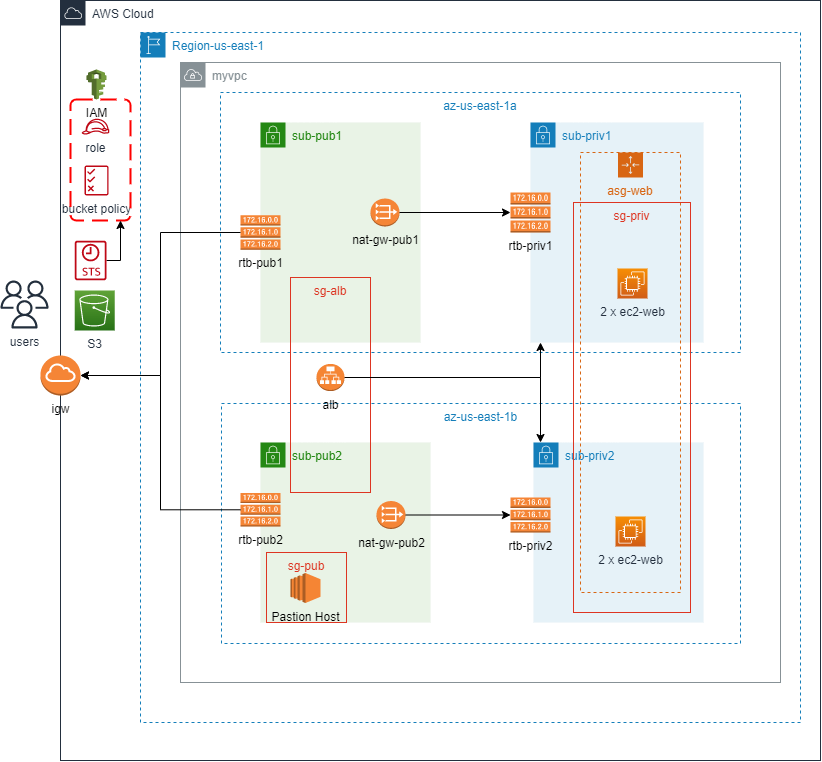

The diagram above was exported from draw.io. Its source (the exported page's mxGraphModel, read from the mxfile embedded in the PNG):
<mxGraphModel dx="1483" dy="927" grid="1" gridSize="10" guides="1" tooltips="1" connect="1" arrows="1" fold="1" page="1" pageScale="1" pageWidth="850" pageHeight="1100" math="0" shadow="0">
  <root>
    <mxCell id="0" />
    <mxCell id="1" parent="0" />
    <mxCell id="vDRLlnwL9qfHjMJsbmLs-1" value="AWS Cloud" style="points=[[0,0],[0.25,0],[0.5,0],[0.75,0],[1,0],[1,0.25],[1,0.5],[1,0.75],[1,1],[0.75,1],[0.5,1],[0.25,1],[0,1],[0,0.75],[0,0.5],[0,0.25]];outlineConnect=0;gradientColor=none;html=1;whiteSpace=wrap;fontSize=12;fontStyle=0;container=1;pointerEvents=0;collapsible=0;recursiveResize=0;shape=mxgraph.aws4.group;grIcon=mxgraph.aws4.group_aws_cloud;strokeColor=#232F3E;fillColor=none;verticalAlign=top;align=left;spacingLeft=30;fontColor=#232F3E;dashed=0;" parent="1" vertex="1">
      <mxGeometry x="80" y="40" width="760" height="760" as="geometry" />
    </mxCell>
    <mxCell id="vDRLlnwL9qfHjMJsbmLs-5" value="Region-us-east-1" style="points=[[0,0],[0.25,0],[0.5,0],[0.75,0],[1,0],[1,0.25],[1,0.5],[1,0.75],[1,1],[0.75,1],[0.5,1],[0.25,1],[0,1],[0,0.75],[0,0.5],[0,0.25]];outlineConnect=0;gradientColor=none;html=1;whiteSpace=wrap;fontSize=12;fontStyle=0;container=1;pointerEvents=0;collapsible=0;recursiveResize=0;shape=mxgraph.aws4.group;grIcon=mxgraph.aws4.group_region;strokeColor=#147EBA;fillColor=none;verticalAlign=top;align=left;spacingLeft=30;fontColor=#147EBA;dashed=1;" parent="vDRLlnwL9qfHjMJsbmLs-1" vertex="1">
      <mxGeometry x="80" y="32" width="660" height="690" as="geometry" />
    </mxCell>
    <mxCell id="vDRLlnwL9qfHjMJsbmLs-3" value="myvpc" style="sketch=0;outlineConnect=0;gradientColor=none;html=1;whiteSpace=wrap;fontSize=12;fontStyle=0;shape=mxgraph.aws4.group;grIcon=mxgraph.aws4.group_vpc;strokeColor=#879196;fillColor=none;verticalAlign=top;align=left;spacingLeft=30;fontColor=#879196;dashed=0;" parent="vDRLlnwL9qfHjMJsbmLs-5" vertex="1">
      <mxGeometry x="40" y="30" width="600" height="620" as="geometry" />
    </mxCell>
    <mxCell id="vDRLlnwL9qfHjMJsbmLs-10" value="az-us-east-1a" style="fillColor=none;strokeColor=#147EBA;dashed=1;verticalAlign=top;fontStyle=0;fontColor=#147EBA;" parent="vDRLlnwL9qfHjMJsbmLs-5" vertex="1">
      <mxGeometry x="80" y="60" width="520" height="260" as="geometry" />
    </mxCell>
    <mxCell id="vDRLlnwL9qfHjMJsbmLs-11" value="az-us-east-1b" style="fillColor=none;strokeColor=#147EBA;dashed=1;verticalAlign=top;fontStyle=0;fontColor=#147EBA;" parent="vDRLlnwL9qfHjMJsbmLs-5" vertex="1">
      <mxGeometry x="81" y="371" width="519" height="240" as="geometry" />
    </mxCell>
    <mxCell id="vDRLlnwL9qfHjMJsbmLs-13" value="sub-priv1" style="points=[[0,0],[0.25,0],[0.5,0],[0.75,0],[1,0],[1,0.25],[1,0.5],[1,0.75],[1,1],[0.75,1],[0.5,1],[0.25,1],[0,1],[0,0.75],[0,0.5],[0,0.25]];outlineConnect=0;gradientColor=none;html=1;whiteSpace=wrap;fontSize=12;fontStyle=0;container=1;pointerEvents=0;collapsible=0;recursiveResize=0;shape=mxgraph.aws4.group;grIcon=mxgraph.aws4.group_security_group;grStroke=0;strokeColor=#147EBA;fillColor=#E6F2F8;verticalAlign=top;align=left;spacingLeft=30;fontColor=#147EBA;dashed=0;" parent="vDRLlnwL9qfHjMJsbmLs-5" vertex="1">
      <mxGeometry x="390" y="90" width="173" height="220" as="geometry" />
    </mxCell>
    <mxCell id="vDRLlnwL9qfHjMJsbmLs-38" value="rtb-priv1" style="outlineConnect=0;dashed=0;verticalLabelPosition=bottom;verticalAlign=top;align=center;html=1;shape=mxgraph.aws3.route_table;fillColor=#F58536;gradientColor=none;" parent="vDRLlnwL9qfHjMJsbmLs-13" vertex="1">
      <mxGeometry x="-20" y="70" width="40" height="40" as="geometry" />
    </mxCell>
    <mxCell id="vDRLlnwL9qfHjMJsbmLs-14" value="sub-priv2" style="points=[[0,0],[0.25,0],[0.5,0],[0.75,0],[1,0],[1,0.25],[1,0.5],[1,0.75],[1,1],[0.75,1],[0.5,1],[0.25,1],[0,1],[0,0.75],[0,0.5],[0,0.25]];outlineConnect=0;gradientColor=none;html=1;whiteSpace=wrap;fontSize=12;fontStyle=0;container=1;pointerEvents=0;collapsible=0;recursiveResize=0;shape=mxgraph.aws4.group;grIcon=mxgraph.aws4.group_security_group;grStroke=0;strokeColor=#147EBA;fillColor=#E6F2F8;verticalAlign=top;align=left;spacingLeft=30;fontColor=#147EBA;dashed=0;" parent="vDRLlnwL9qfHjMJsbmLs-5" vertex="1">
      <mxGeometry x="393" y="410" width="170" height="180" as="geometry" />
    </mxCell>
    <mxCell id="vDRLlnwL9qfHjMJsbmLs-16" value="sub-pub2" style="points=[[0,0],[0.25,0],[0.5,0],[0.75,0],[1,0],[1,0.25],[1,0.5],[1,0.75],[1,1],[0.75,1],[0.5,1],[0.25,1],[0,1],[0,0.75],[0,0.5],[0,0.25]];outlineConnect=0;gradientColor=none;html=1;whiteSpace=wrap;fontSize=12;fontStyle=0;container=1;pointerEvents=0;collapsible=0;recursiveResize=0;shape=mxgraph.aws4.group;grIcon=mxgraph.aws4.group_security_group;grStroke=0;strokeColor=#248814;fillColor=#E9F3E6;verticalAlign=top;align=left;spacingLeft=30;fontColor=#248814;dashed=0;" parent="vDRLlnwL9qfHjMJsbmLs-5" vertex="1">
      <mxGeometry x="120" y="410" width="170" height="180" as="geometry" />
    </mxCell>
    <mxCell id="famLFv4YJSySRzFKgejF-15" value="Pastion Host" style="outlineConnect=0;dashed=0;verticalLabelPosition=bottom;verticalAlign=top;align=center;html=1;shape=mxgraph.aws3.ec2;fillColor=#F58534;gradientColor=none;" parent="vDRLlnwL9qfHjMJsbmLs-16" vertex="1">
      <mxGeometry x="30" y="130.5" width="30" height="30" as="geometry" />
    </mxCell>
    <mxCell id="famLFv4YJSySRzFKgejF-13" value="rtb-pub2" style="outlineConnect=0;dashed=0;verticalLabelPosition=bottom;verticalAlign=top;align=center;html=1;shape=mxgraph.aws3.route_table;fillColor=#F58536;gradientColor=none;" parent="vDRLlnwL9qfHjMJsbmLs-16" vertex="1">
      <mxGeometry x="-20" y="50.5" width="40" height="33.5" as="geometry" />
    </mxCell>
    <mxCell id="vDRLlnwL9qfHjMJsbmLs-25" value="asg-web" style="points=[[0,0],[0.25,0],[0.5,0],[0.75,0],[1,0],[1,0.25],[1,0.5],[1,0.75],[1,1],[0.75,1],[0.5,1],[0.25,1],[0,1],[0,0.75],[0,0.5],[0,0.25]];outlineConnect=0;gradientColor=none;html=1;whiteSpace=wrap;fontSize=12;fontStyle=0;container=1;pointerEvents=0;collapsible=0;recursiveResize=0;shape=mxgraph.aws4.groupCenter;grIcon=mxgraph.aws4.group_auto_scaling_group;grStroke=1;strokeColor=#D86613;fillColor=none;verticalAlign=top;align=center;fontColor=#D86613;dashed=1;spacingTop=25;" parent="vDRLlnwL9qfHjMJsbmLs-5" vertex="1">
      <mxGeometry x="440" y="120" width="100" height="440" as="geometry" />
    </mxCell>
    <mxCell id="vDRLlnwL9qfHjMJsbmLs-34" value="sub-pub1" style="points=[[0,0],[0.25,0],[0.5,0],[0.75,0],[1,0],[1,0.25],[1,0.5],[1,0.75],[1,1],[0.75,1],[0.5,1],[0.25,1],[0,1],[0,0.75],[0,0.5],[0,0.25]];outlineConnect=0;gradientColor=none;html=1;whiteSpace=wrap;fontSize=12;fontStyle=0;container=1;pointerEvents=0;collapsible=0;recursiveResize=0;shape=mxgraph.aws4.group;grIcon=mxgraph.aws4.group_security_group;grStroke=0;strokeColor=#248814;fillColor=#E9F3E6;verticalAlign=top;align=left;spacingLeft=30;fontColor=#248814;dashed=0;" parent="vDRLlnwL9qfHjMJsbmLs-5" vertex="1">
      <mxGeometry x="120" y="90" width="160" height="220" as="geometry" />
    </mxCell>
    <mxCell id="vDRLlnwL9qfHjMJsbmLs-35" value="nat-gw-pub1" style="outlineConnect=0;dashed=0;verticalLabelPosition=bottom;verticalAlign=top;align=center;html=1;shape=mxgraph.aws3.vpc_nat_gateway;fillColor=#F58536;gradientColor=none;" parent="vDRLlnwL9qfHjMJsbmLs-34" vertex="1">
      <mxGeometry x="110" y="76" width="29" height="28" as="geometry" />
    </mxCell>
    <mxCell id="vDRLlnwL9qfHjMJsbmLs-37" value="sg-alb" style="fillColor=none;strokeColor=#DD3522;verticalAlign=top;fontStyle=0;fontColor=#DD3522;" parent="vDRLlnwL9qfHjMJsbmLs-5" vertex="1">
      <mxGeometry x="150" y="245" width="80" height="215" as="geometry" />
    </mxCell>
    <mxCell id="famLFv4YJSySRzFKgejF-2" value="2 x ec2-web" style="sketch=0;points=[[0,0,0],[0.25,0,0],[0.5,0,0],[0.75,0,0],[1,0,0],[0,1,0],[0.25,1,0],[0.5,1,0],[0.75,1,0],[1,1,0],[0,0.25,0],[0,0.5,0],[0,0.75,0],[1,0.25,0],[1,0.5,0],[1,0.75,0]];outlineConnect=0;fontColor=#232F3E;gradientColor=#F78E04;gradientDirection=north;fillColor=#D05C17;strokeColor=#ffffff;dashed=0;verticalLabelPosition=bottom;verticalAlign=top;align=center;html=1;fontSize=12;fontStyle=0;aspect=fixed;shape=mxgraph.aws4.resourceIcon;resIcon=mxgraph.aws4.ec2;" parent="vDRLlnwL9qfHjMJsbmLs-5" vertex="1">
      <mxGeometry x="475" y="484" width="30" height="30" as="geometry" />
    </mxCell>
    <mxCell id="famLFv4YJSySRzFKgejF-45" style="edgeStyle=orthogonalEdgeStyle;rounded=0;orthogonalLoop=1;jettySize=auto;html=1;" parent="vDRLlnwL9qfHjMJsbmLs-5" source="famLFv4YJSySRzFKgejF-4" target="vDRLlnwL9qfHjMJsbmLs-13" edge="1">
      <mxGeometry relative="1" as="geometry">
        <Array as="points">
          <mxPoint x="400" y="345" />
        </Array>
      </mxGeometry>
    </mxCell>
    <mxCell id="famLFv4YJSySRzFKgejF-46" style="edgeStyle=orthogonalEdgeStyle;rounded=0;orthogonalLoop=1;jettySize=auto;html=1;" parent="vDRLlnwL9qfHjMJsbmLs-5" source="famLFv4YJSySRzFKgejF-4" target="vDRLlnwL9qfHjMJsbmLs-14" edge="1">
      <mxGeometry relative="1" as="geometry">
        <Array as="points">
          <mxPoint x="400" y="345" />
        </Array>
      </mxGeometry>
    </mxCell>
    <mxCell id="famLFv4YJSySRzFKgejF-4" value="alb" style="outlineConnect=0;dashed=0;verticalLabelPosition=bottom;verticalAlign=top;align=center;html=1;shape=mxgraph.aws3.application_load_balancer;fillColor=#F58534;gradientColor=none;" parent="vDRLlnwL9qfHjMJsbmLs-5" vertex="1">
      <mxGeometry x="176" y="331.38" width="28" height="27.25" as="geometry" />
    </mxCell>
    <mxCell id="famLFv4YJSySRzFKgejF-12" value="rtb-pub1" style="outlineConnect=0;dashed=0;verticalLabelPosition=bottom;verticalAlign=top;align=center;html=1;shape=mxgraph.aws3.route_table;fillColor=#F58536;gradientColor=none;" parent="vDRLlnwL9qfHjMJsbmLs-5" vertex="1">
      <mxGeometry x="100" y="182.75" width="40" height="34.5" as="geometry" />
    </mxCell>
    <mxCell id="famLFv4YJSySRzFKgejF-14" value="rtb-priv2" style="outlineConnect=0;dashed=0;verticalLabelPosition=bottom;verticalAlign=top;align=center;html=1;shape=mxgraph.aws3.route_table;fillColor=#F58536;gradientColor=none;" parent="vDRLlnwL9qfHjMJsbmLs-5" vertex="1">
      <mxGeometry x="370" y="465" width="40" height="35" as="geometry" />
    </mxCell>
    <mxCell id="famLFv4YJSySRzFKgejF-10" value="2 x ec2-web&lt;br&gt;" style="sketch=0;points=[[0,0,0],[0.25,0,0],[0.5,0,0],[0.75,0,0],[1,0,0],[0,1,0],[0.25,1,0],[0.5,1,0],[0.75,1,0],[1,1,0],[0,0.25,0],[0,0.5,0],[0,0.75,0],[1,0.25,0],[1,0.5,0],[1,0.75,0]];outlineConnect=0;fontColor=#232F3E;gradientColor=#F78E04;gradientDirection=north;fillColor=#D05C17;strokeColor=#ffffff;dashed=0;verticalLabelPosition=bottom;verticalAlign=top;align=center;html=1;fontSize=12;fontStyle=0;aspect=fixed;shape=mxgraph.aws4.resourceIcon;resIcon=mxgraph.aws4.ec2;" parent="vDRLlnwL9qfHjMJsbmLs-5" vertex="1">
      <mxGeometry x="477" y="236" width="30" height="30" as="geometry" />
    </mxCell>
    <mxCell id="famLFv4YJSySRzFKgejF-33" value="sg-priv" style="fillColor=none;strokeColor=#DD3522;verticalAlign=top;fontStyle=0;fontColor=#DD3522;" parent="vDRLlnwL9qfHjMJsbmLs-5" vertex="1">
      <mxGeometry x="433" y="170" width="117" height="410" as="geometry" />
    </mxCell>
    <mxCell id="famLFv4YJSySRzFKgejF-36" value="sg-pub" style="fillColor=none;strokeColor=#DD3522;verticalAlign=top;fontStyle=0;fontColor=#DD3522;" parent="vDRLlnwL9qfHjMJsbmLs-5" vertex="1">
      <mxGeometry x="126" y="520" width="80" height="70" as="geometry" />
    </mxCell>
    <mxCell id="famLFv4YJSySRzFKgejF-49" style="edgeStyle=orthogonalEdgeStyle;rounded=0;orthogonalLoop=1;jettySize=auto;html=1;" parent="vDRLlnwL9qfHjMJsbmLs-5" source="vDRLlnwL9qfHjMJsbmLs-35" target="vDRLlnwL9qfHjMJsbmLs-38" edge="1">
      <mxGeometry relative="1" as="geometry" />
    </mxCell>
    <mxCell id="famLFv4YJSySRzFKgejF-50" style="edgeStyle=orthogonalEdgeStyle;rounded=0;orthogonalLoop=1;jettySize=auto;html=1;" parent="vDRLlnwL9qfHjMJsbmLs-5" source="vDRLlnwL9qfHjMJsbmLs-21" target="famLFv4YJSySRzFKgejF-14" edge="1">
      <mxGeometry relative="1" as="geometry" />
    </mxCell>
    <mxCell id="vDRLlnwL9qfHjMJsbmLs-21" value="nat-gw-pub2" style="outlineConnect=0;dashed=0;verticalLabelPosition=bottom;verticalAlign=top;align=center;html=1;shape=mxgraph.aws3.vpc_nat_gateway;fillColor=#F58536;gradientColor=none;" parent="vDRLlnwL9qfHjMJsbmLs-5" vertex="1">
      <mxGeometry x="236" y="468.5" width="29" height="28" as="geometry" />
    </mxCell>
    <mxCell id="vDRLlnwL9qfHjMJsbmLs-17" value="igw" style="outlineConnect=0;dashed=0;verticalLabelPosition=bottom;verticalAlign=top;align=center;html=1;shape=mxgraph.aws3.internet_gateway;fillColor=#F58536;gradientColor=none;" parent="vDRLlnwL9qfHjMJsbmLs-1" vertex="1">
      <mxGeometry x="-20" y="355" width="40" height="40" as="geometry" />
    </mxCell>
    <mxCell id="famLFv4YJSySRzFKgejF-38" value="IAM" style="outlineConnect=0;dashed=0;verticalLabelPosition=bottom;verticalAlign=top;align=center;html=1;shape=mxgraph.aws3.iam;fillColor=#759C3E;gradientColor=none;" parent="vDRLlnwL9qfHjMJsbmLs-1" vertex="1">
      <mxGeometry x="26.02" y="68.93" width="20" height="30" as="geometry" />
    </mxCell>
    <mxCell id="famLFv4YJSySRzFKgejF-34" value="role" style="sketch=0;outlineConnect=0;fontColor=#232F3E;gradientColor=none;fillColor=#BF0816;strokeColor=none;dashed=0;verticalLabelPosition=bottom;verticalAlign=top;align=center;html=1;fontSize=12;fontStyle=0;aspect=fixed;pointerEvents=1;shape=mxgraph.aws4.role;" parent="vDRLlnwL9qfHjMJsbmLs-1" vertex="1">
      <mxGeometry x="21" y="118.21000000000001" width="28" height="15.79" as="geometry" />
    </mxCell>
    <mxCell id="famLFv4YJSySRzFKgejF-39" value="bucket policy" style="sketch=0;outlineConnect=0;fontColor=#232F3E;gradientColor=none;fillColor=#BF0816;strokeColor=none;dashed=0;verticalLabelPosition=bottom;verticalAlign=top;align=center;html=1;fontSize=12;fontStyle=0;aspect=fixed;pointerEvents=1;shape=mxgraph.aws4.permissions;" parent="vDRLlnwL9qfHjMJsbmLs-1" vertex="1">
      <mxGeometry x="24.05" y="164.93" width="23.95" height="30.13" as="geometry" />
    </mxCell>
    <mxCell id="vDRLlnwL9qfHjMJsbmLs-39" value="S3" style="sketch=0;points=[[0,0,0],[0.25,0,0],[0.5,0,0],[0.75,0,0],[1,0,0],[0,1,0],[0.25,1,0],[0.5,1,0],[0.75,1,0],[1,1,0],[0,0.25,0],[0,0.5,0],[0,0.75,0],[1,0.25,0],[1,0.5,0],[1,0.75,0]];outlineConnect=0;fontColor=#232F3E;gradientColor=#60A337;gradientDirection=north;fillColor=#277116;strokeColor=#ffffff;dashed=0;verticalLabelPosition=bottom;verticalAlign=top;align=center;html=1;fontSize=12;fontStyle=0;aspect=fixed;shape=mxgraph.aws4.resourceIcon;resIcon=mxgraph.aws4.s3;" parent="vDRLlnwL9qfHjMJsbmLs-1" vertex="1">
      <mxGeometry x="14.23" y="290" width="40" height="40" as="geometry" />
    </mxCell>
    <mxCell id="famLFv4YJSySRzFKgejF-41" value="" style="rounded=1;arcSize=10;dashed=1;strokeColor=#ff0000;fillColor=none;gradientColor=none;dashPattern=8 4;strokeWidth=2;" parent="vDRLlnwL9qfHjMJsbmLs-1" vertex="1">
      <mxGeometry x="10" y="98.93" width="60" height="121.07" as="geometry" />
    </mxCell>
    <mxCell id="famLFv4YJSySRzFKgejF-47" style="edgeStyle=orthogonalEdgeStyle;rounded=0;orthogonalLoop=1;jettySize=auto;html=1;entryX=1;entryY=0.5;entryDx=0;entryDy=0;entryPerimeter=0;" parent="vDRLlnwL9qfHjMJsbmLs-1" source="famLFv4YJSySRzFKgejF-12" target="vDRLlnwL9qfHjMJsbmLs-17" edge="1">
      <mxGeometry relative="1" as="geometry" />
    </mxCell>
    <mxCell id="famLFv4YJSySRzFKgejF-48" style="edgeStyle=orthogonalEdgeStyle;rounded=0;orthogonalLoop=1;jettySize=auto;html=1;entryX=1;entryY=0.5;entryDx=0;entryDy=0;entryPerimeter=0;" parent="vDRLlnwL9qfHjMJsbmLs-1" source="famLFv4YJSySRzFKgejF-13" target="vDRLlnwL9qfHjMJsbmLs-17" edge="1">
      <mxGeometry relative="1" as="geometry" />
    </mxCell>
    <mxCell id="famLFv4YJSySRzFKgejF-65" value="" style="edgeStyle=orthogonalEdgeStyle;rounded=0;orthogonalLoop=1;jettySize=auto;html=1;" parent="vDRLlnwL9qfHjMJsbmLs-1" source="famLFv4YJSySRzFKgejF-51" target="famLFv4YJSySRzFKgejF-41" edge="1">
      <mxGeometry relative="1" as="geometry">
        <Array as="points">
          <mxPoint x="60" y="260" />
        </Array>
      </mxGeometry>
    </mxCell>
    <mxCell id="famLFv4YJSySRzFKgejF-51" value="" style="sketch=0;outlineConnect=0;fontColor=#232F3E;gradientColor=none;fillColor=#BF0816;strokeColor=none;dashed=0;verticalLabelPosition=bottom;verticalAlign=top;align=center;html=1;fontSize=12;fontStyle=0;aspect=fixed;pointerEvents=1;shape=mxgraph.aws4.sts_alternate;" parent="vDRLlnwL9qfHjMJsbmLs-1" vertex="1">
      <mxGeometry x="14.23" y="240" width="31.79" height="40" as="geometry" />
    </mxCell>
    <mxCell id="famLFv4YJSySRzFKgejF-40" value="users" style="sketch=0;outlineConnect=0;fontColor=#232F3E;gradientColor=none;fillColor=#232F3D;strokeColor=none;dashed=0;verticalLabelPosition=bottom;verticalAlign=top;align=center;html=1;fontSize=12;fontStyle=0;aspect=fixed;pointerEvents=1;shape=mxgraph.aws4.users;" parent="1" vertex="1">
      <mxGeometry x="20" y="320" width="48" height="48" as="geometry" />
    </mxCell>
  </root>
</mxGraphModel>